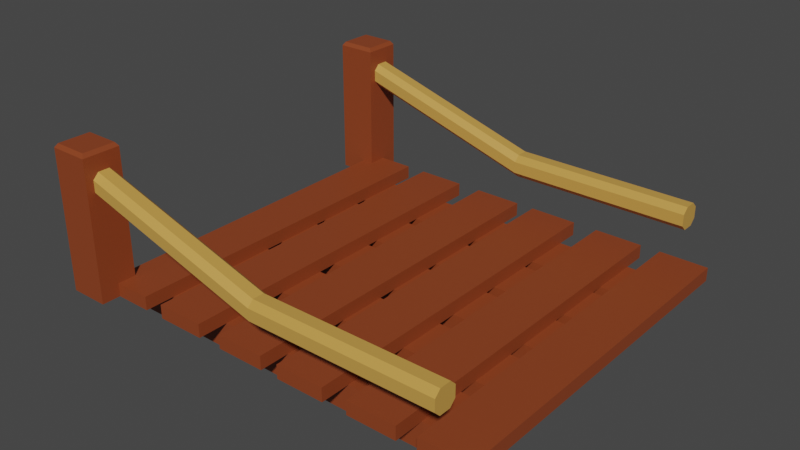 # Source: Bridge_Front.blend  (saved by Blender 3.5.10; exported with 4.5.12 LTS)
import bpy
from mathutils import Matrix  # noqa: F401  (used for matrix-valued properties, if any)

bpy.ops.wm.read_factory_settings(use_empty=True)
scene = bpy.context.scene
scene.name = 'Scene'

# ---- collections
col_collection = bpy.data.collections.new('Collection'); scene.collection.children.link(col_collection)

# ---- materials (node trees are filled in below, after node groups)
mat_bridge = bpy.data.materials.new('bridge')
mat_bridge.use_transparent_shadow = False
mat_rope = bpy.data.materials.new('rope')
mat_rope.use_transparent_shadow = False

# ---- material node trees
mat_bridge.use_nodes = True; mat_bridge.node_tree.nodes.clear()
_N = mat_bridge.node_tree.nodes; _L = mat_bridge.node_tree.links
n0 = _N.new('ShaderNodeBsdfPrincipled'); n0.name = 'Principled BSDF'; n0.location = (10, 300)
n0.distribution = 'GGX'
n0.subsurface_method = 'RANDOM_WALK_SKIN'
n0.inputs[0].default_value = (0.2641, 0.05281, 0.01454, 1.0)
n0.inputs[3].default_value = 1.45
n0.inputs[27].default_value = (0.0, 0.0, 0.0, 1.0)
n0.inputs[28].default_value = 1.0
n1 = _N.new('ShaderNodeOutputMaterial'); n1.name = 'Material Output'; n1.location = (300, 300)
_L.new(n0.outputs[0], n1.inputs[0])
n1.is_active_output = True
mat_rope.use_nodes = True; mat_rope.node_tree.nodes.clear()
_N = mat_rope.node_tree.nodes; _L = mat_rope.node_tree.links
n0 = _N.new('ShaderNodeBsdfPrincipled'); n0.name = 'Principled BSDF'; n0.location = (10, 300)
n0.distribution = 'GGX'
n0.subsurface_method = 'RANDOM_WALK_SKIN'
n0.inputs[0].default_value = (0.6038, 0.3274, 0.06844, 1.0)
n0.inputs[3].default_value = 1.45
n0.inputs[27].default_value = (0.0, 0.0, 0.0, 1.0)
n0.inputs[28].default_value = 1.0
n1 = _N.new('ShaderNodeOutputMaterial'); n1.name = 'Material Output'; n1.location = (300, 300)
_L.new(n0.outputs[0], n1.inputs[0])
n1.is_active_output = True

# ---- world
world_world = bpy.data.worlds.new('World'); scene.world = world_world
world_world.use_nodes = True; world_world.node_tree.nodes.clear()
_N = world_world.node_tree.nodes; _L = world_world.node_tree.links
n0 = _N.new('ShaderNodeOutputWorld'); n0.name = 'World Output'; n0.location = (300, 300)
n1 = _N.new('ShaderNodeBackground'); n1.name = 'Background'; n1.location = (10, 300)
n1.inputs[0].default_value = (0.05088, 0.05088, 0.05088, 1.0)
_L.new(n1.outputs[0], n0.inputs[0])
n0.is_active_output = True
world_world.color = (0.05088, 0.05088, 0.05088)
world_world.use_sun_shadow = False
world_world.sun_shadow_jitter_overblur = 0.0

# ---- meshes
me_cube_001 = bpy.data.meshes.new('Cube.001')
me_cube_001.from_pydata([(0.9875, 0.1333, 0.07473), (0.9875, 0.1333, -0.07473), (0.9875, -0.1333, 0.07473), (0.9875, -0.1333, -0.07473), (-0.9875, 0.1333, 0.07473), (-0.9875, 0.1333, -0.07473), (-0.9875, -0.1333, 0.07473), (-0.9875, -0.1333, -0.07473)], [], [(0, 4, 6, 2), (5, 1, 3, 7), (3, 2, 6, 7), (1, 0, 2, 3), (5, 4, 0, 1), (7, 6, 4, 5)])
_uv = me_cube_001.uv_layers.new(name='UVMap')
_uv.uv.foreach_set('vector', [0.375, 0.0, 0.625, 0.0, 0.625, 0.25, 0.375, 0.25, 0.375, 0.25, 0.625, 0.25, 0.625, 0.5, 0.375, 0.5, 0.375, 0.5, 0.625, 0.5, 0.625, 0.75, 0.375, 0.75, 0.375, 0.75, 0.625, 0.75, 0.625, 1.0, 0.375, 1.0, 0.125, 0.5, 0.375, 0.5, 0.375, 0.75, 0.125, 0.75, 0.625, 0.5, 0.875, 0.5, 0.875, 0.75, 0.625, 0.75])
me_cube_001.materials.append(mat_bridge)
me_cube_001.update()
me_cube_003 = bpy.data.meshes.new('Cube.003')
me_cube_003.from_pydata([(0.9875, 0.1333, 0.07473), (0.9875, 0.1333, -0.07473), (0.9875, -0.1333, 0.07473), (0.9875, -0.1333, -0.07473), (-0.9875, 0.1333, 0.07473), (-0.9875, 0.1333, -0.07473), (-0.9875, -0.1333, 0.07473), (-0.9875, -0.1333, -0.07473)], [], [(0, 4, 6, 2), (5, 1, 3, 7), (3, 2, 6, 7), (1, 0, 2, 3), (5, 4, 0, 1), (7, 6, 4, 5)])
_uv = me_cube_003.uv_layers.new(name='UVMap')
_uv.uv.foreach_set('vector', [0.375, 0.0, 0.625, 0.0, 0.625, 0.25, 0.375, 0.25, 0.375, 0.25, 0.625, 0.25, 0.625, 0.5, 0.375, 0.5, 0.375, 0.5, 0.625, 0.5, 0.625, 0.75, 0.375, 0.75, 0.375, 0.75, 0.625, 0.75, 0.625, 1.0, 0.375, 1.0, 0.125, 0.5, 0.375, 0.5, 0.375, 0.75, 0.125, 0.75, 0.625, 0.5, 0.875, 0.5, 0.875, 0.75, 0.625, 0.75])
me_cube_003.materials.append(mat_bridge)
me_cube_003.update()
me_cube_005 = bpy.data.meshes.new('Cube.005')
me_cube_005.from_pydata([(0.9875, 0.1333, 0.07473), (0.9875, 0.1333, -0.07473), (0.9875, -0.1333, 0.07473), (0.9875, -0.1333, -0.07473), (-0.9875, 0.1333, 0.07473), (-0.9875, 0.1333, -0.07473), (-0.9875, -0.1333, 0.07473), (-0.9875, -0.1333, -0.07473)], [], [(0, 4, 6, 2), (5, 1, 3, 7), (3, 2, 6, 7), (1, 0, 2, 3), (5, 4, 0, 1), (7, 6, 4, 5)])
_uv = me_cube_005.uv_layers.new(name='UVMap')
_uv.uv.foreach_set('vector', [0.375, 0.0, 0.625, 0.0, 0.625, 0.25, 0.375, 0.25, 0.375, 0.25, 0.625, 0.25, 0.625, 0.5, 0.375, 0.5, 0.375, 0.5, 0.625, 0.5, 0.625, 0.75, 0.375, 0.75, 0.375, 0.75, 0.625, 0.75, 0.625, 1.0, 0.375, 1.0, 0.125, 0.5, 0.375, 0.5, 0.375, 0.75, 0.125, 0.75, 0.625, 0.5, 0.875, 0.5, 0.875, 0.75, 0.625, 0.75])
me_cube_005.materials.append(mat_bridge)
me_cube_005.update()
me_cube_007 = bpy.data.meshes.new('Cube.007')
me_cube_007.from_pydata([(0.9875, 0.1333, 0.07473), (0.9875, 0.1333, -0.07473), (0.9875, -0.1333, 0.07473), (0.9875, -0.1333, -0.07473), (-0.9875, 0.1333, 0.07473), (-0.9875, 0.1333, -0.07473), (-0.9875, -0.1333, 0.07473), (-0.9875, -0.1333, -0.07473)], [], [(0, 4, 6, 2), (5, 1, 3, 7), (3, 2, 6, 7), (1, 0, 2, 3), (5, 4, 0, 1), (7, 6, 4, 5)])
_uv = me_cube_007.uv_layers.new(name='UVMap')
_uv.uv.foreach_set('vector', [0.375, 0.0, 0.625, 0.0, 0.625, 0.25, 0.375, 0.25, 0.375, 0.25, 0.625, 0.25, 0.625, 0.5, 0.375, 0.5, 0.375, 0.5, 0.625, 0.5, 0.625, 0.75, 0.375, 0.75, 0.375, 0.75, 0.625, 0.75, 0.625, 1.0, 0.375, 1.0, 0.125, 0.5, 0.375, 0.5, 0.375, 0.75, 0.125, 0.75, 0.625, 0.5, 0.875, 0.5, 0.875, 0.75, 0.625, 0.75])
me_cube_007.materials.append(mat_bridge)
me_cube_007.update()
me_cube_009 = bpy.data.meshes.new('Cube.009')
me_cube_009.from_pydata([(0.9875, 0.1333, 0.07473), (0.9875, 0.1333, -0.07473), (0.9875, -0.1333, 0.07473), (0.9875, -0.1333, -0.07473), (-0.9875, 0.1333, 0.07473), (-0.9875, 0.1333, -0.07473), (-0.9875, -0.1333, 0.07473), (-0.9875, -0.1333, -0.07473)], [], [(0, 4, 6, 2), (5, 1, 3, 7), (3, 2, 6, 7), (1, 0, 2, 3), (5, 4, 0, 1), (7, 6, 4, 5)])
_uv = me_cube_009.uv_layers.new(name='UVMap')
_uv.uv.foreach_set('vector', [0.375, 0.0, 0.625, 0.0, 0.625, 0.25, 0.375, 0.25, 0.375, 0.25, 0.625, 0.25, 0.625, 0.5, 0.375, 0.5, 0.375, 0.5, 0.625, 0.5, 0.625, 0.75, 0.375, 0.75, 0.375, 0.75, 0.625, 0.75, 0.625, 1.0, 0.375, 1.0, 0.125, 0.5, 0.375, 0.5, 0.375, 0.75, 0.125, 0.75, 0.625, 0.5, 0.875, 0.5, 0.875, 0.75, 0.625, 0.75])
me_cube_009.materials.append(mat_bridge)
me_cube_009.update()
me_cube_011 = bpy.data.meshes.new('Cube.011')
me_cube_011.from_pydata([(0.9875, 0.1333, 0.03727), (0.9875, 0.1333, -0.03727), (0.9875, -0.1333, 0.03727), (0.9875, -0.1333, -0.03727), (-0.9875, 0.1333, 0.03727), (-0.9875, 0.1333, -0.03727), (-0.9875, -0.1333, 0.03727), (-0.9875, -0.1333, -0.03727)], [], [(0, 4, 6, 2), (5, 1, 3, 7), (3, 2, 6, 7), (1, 0, 2, 3), (5, 4, 0, 1), (7, 6, 4, 5)])
_uv = me_cube_011.uv_layers.new(name='UVMap')
_uv.uv.foreach_set('vector', [0.375, 0.0, 0.625, 0.0, 0.625, 0.25, 0.375, 0.25, 0.375, 0.25, 0.625, 0.25, 0.625, 0.5, 0.375, 0.5, 0.375, 0.5, 0.625, 0.5, 0.625, 0.75, 0.375, 0.75, 0.375, 0.75, 0.625, 0.75, 0.625, 1.0, 0.375, 1.0, 0.125, 0.5, 0.375, 0.5, 0.375, 0.75, 0.125, 0.75, 0.625, 0.5, 0.875, 0.5, 0.875, 0.75, 0.625, 0.75])
me_cube_011.materials.append(mat_bridge)
me_cube_011.update()
me_cube_018 = bpy.data.meshes.new('Cube.018')
me_cube_018.from_pydata([(0.9875, 0.1333, 0.03727), (0.9875, 0.1333, -0.03727), (0.9875, -0.1333, 0.03727), (0.9875, -0.1333, -0.03727), (-0.9875, 0.1333, 0.03727), (-0.9875, 0.1333, -0.03727), (-0.9875, -0.1333, 0.03727), (-0.9875, -0.1333, -0.03727)], [], [(0, 4, 6, 2), (5, 1, 3, 7), (3, 2, 6, 7), (1, 0, 2, 3), (5, 4, 0, 1), (7, 6, 4, 5)])
_uv = me_cube_018.uv_layers.new(name='UVMap')
_uv.uv.foreach_set('vector', [0.375, 0.0, 0.625, 0.0, 0.625, 0.25, 0.375, 0.25, 0.375, 0.25, 0.625, 0.25, 0.625, 0.5, 0.375, 0.5, 0.375, 0.5, 0.625, 0.5, 0.625, 0.75, 0.375, 0.75, 0.375, 0.75, 0.625, 0.75, 0.625, 1.0, 0.375, 1.0, 0.125, 0.5, 0.375, 0.5, 0.375, 0.75, 0.125, 0.75, 0.625, 0.5, 0.875, 0.5, 0.875, 0.75, 0.625, 0.75])
me_cube_018.materials.append(mat_bridge)
me_cube_018.update()
me_cube_019 = bpy.data.meshes.new('Cube.019')
me_cube_019.from_pydata([(0.9875, 0.1333, 0.03727), (0.9875, 0.1333, -0.03727), (0.9875, -0.1333, 0.03727), (0.9875, -0.1333, -0.03727), (-0.9875, 0.1333, 0.03727), (-0.9875, 0.1333, -0.03727), (-0.9875, -0.1333, 0.03727), (-0.9875, -0.1333, -0.03727)], [], [(0, 4, 6, 2), (5, 1, 3, 7), (3, 2, 6, 7), (1, 0, 2, 3), (5, 4, 0, 1), (7, 6, 4, 5)])
_uv = me_cube_019.uv_layers.new(name='UVMap')
_uv.uv.foreach_set('vector', [0.375, 0.0, 0.625, 0.0, 0.625, 0.25, 0.375, 0.25, 0.375, 0.25, 0.625, 0.25, 0.625, 0.5, 0.375, 0.5, 0.375, 0.5, 0.625, 0.5, 0.625, 0.75, 0.375, 0.75, 0.375, 0.75, 0.625, 0.75, 0.625, 1.0, 0.375, 1.0, 0.125, 0.5, 0.375, 0.5, 0.375, 0.75, 0.125, 0.75, 0.625, 0.5, 0.875, 0.5, 0.875, 0.75, 0.625, 0.75])
me_cube_019.materials.append(mat_bridge)
me_cube_019.update()
me_cube_020 = bpy.data.meshes.new('Cube.020')
me_cube_020.from_pydata([(0.9875, 0.1333, 0.03727), (0.9875, 0.1333, -0.03727), (0.9875, -0.1333, 0.03727), (0.9875, -0.1333, -0.03727), (-0.9875, 0.1333, 0.03727), (-0.9875, 0.1333, -0.03727), (-0.9875, -0.1333, 0.03727), (-0.9875, -0.1333, -0.03727)], [], [(0, 4, 6, 2), (5, 1, 3, 7), (3, 2, 6, 7), (1, 0, 2, 3), (5, 4, 0, 1), (7, 6, 4, 5)])
_uv = me_cube_020.uv_layers.new(name='UVMap')
_uv.uv.foreach_set('vector', [0.375, 0.0, 0.625, 0.0, 0.625, 0.25, 0.375, 0.25, 0.375, 0.25, 0.625, 0.25, 0.625, 0.5, 0.375, 0.5, 0.375, 0.5, 0.625, 0.5, 0.625, 0.75, 0.375, 0.75, 0.375, 0.75, 0.625, 0.75, 0.625, 1.0, 0.375, 1.0, 0.125, 0.5, 0.375, 0.5, 0.375, 0.75, 0.125, 0.75, 0.625, 0.5, 0.875, 0.5, 0.875, 0.75, 0.625, 0.75])
me_cube_020.materials.append(mat_bridge)
me_cube_020.update()
me_cube_021 = bpy.data.meshes.new('Cube.021')
me_cube_021.from_pydata([(0.9875, 0.1333, 0.03727), (0.9875, 0.1333, -0.03727), (0.9875, -0.1333, 0.03727), (0.9875, -0.1333, -0.03727), (-0.9875, 0.1333, 0.03727), (-0.9875, 0.1333, -0.03727), (-0.9875, -0.1333, 0.03727), (-0.9875, -0.1333, -0.03727)], [], [(0, 4, 6, 2), (5, 1, 3, 7), (3, 2, 6, 7), (1, 0, 2, 3), (5, 4, 0, 1), (7, 6, 4, 5)])
_uv = me_cube_021.uv_layers.new(name='UVMap')
_uv.uv.foreach_set('vector', [0.375, 0.0, 0.625, 0.0, 0.625, 0.25, 0.375, 0.25, 0.375, 0.25, 0.625, 0.25, 0.625, 0.5, 0.375, 0.5, 0.375, 0.5, 0.625, 0.5, 0.625, 0.75, 0.375, 0.75, 0.375, 0.75, 0.625, 0.75, 0.625, 1.0, 0.375, 1.0, 0.125, 0.5, 0.375, 0.5, 0.375, 0.75, 0.125, 0.75, 0.625, 0.5, 0.875, 0.5, 0.875, 0.75, 0.625, 0.75])
me_cube_021.materials.append(mat_bridge)
me_cube_021.update()
me_cube_022 = bpy.data.meshes.new('Cube.022')
me_cube_022.from_pydata([(0.9875, 0.1333, 0.03727), (0.9875, 0.1333, -0.03727), (0.9875, -0.1333, 0.03727), (0.9875, -0.1333, -0.03727), (-0.9875, 0.1333, 0.03727), (-0.9875, 0.1333, -0.03727), (-0.9875, -0.1333, 0.03727), (-0.9875, -0.1333, -0.03727)], [], [(0, 4, 6, 2), (5, 1, 3, 7), (3, 2, 6, 7), (1, 0, 2, 3), (5, 4, 0, 1), (7, 6, 4, 5)])
_uv = me_cube_022.uv_layers.new(name='UVMap')
_uv.uv.foreach_set('vector', [0.375, 0.0, 0.625, 0.0, 0.625, 0.25, 0.375, 0.25, 0.375, 0.25, 0.625, 0.25, 0.625, 0.5, 0.375, 0.5, 0.375, 0.5, 0.625, 0.5, 0.625, 0.75, 0.375, 0.75, 0.375, 0.75, 0.625, 0.75, 0.625, 1.0, 0.375, 1.0, 0.125, 0.5, 0.375, 0.5, 0.375, 0.75, 0.125, 0.75, 0.625, 0.5, 0.875, 0.5, 0.875, 0.75, 0.625, 0.75])
me_cube_022.materials.append(mat_bridge)
me_cube_022.update()
me_cube_027 = bpy.data.meshes.new('Cube.027')
me_cube_027.from_pydata([(-0.2193, -0.2611, -1.186), (-0.2193, 0.2611, -1.186), (0.3289, -0.2611, -1.186), (0.3289, 0.2611, -1.186), (-0.2193, -1.192e-07, -1.186), (-0.2193, -0.2611, -0.1861), (-0.2193, 0.2611, -0.1861), (-0.1834, 0.2253, 0.8139), (0.2931, 0.2253, 0.8139), (0.2931, -0.2253, 0.8139), (-0.1834, -0.2253, 0.8139), (-0.2193, 0.2611, 0.7618), (0.3289, 0.2611, 0.7618), (0.3289, -0.2611, 0.7618), (-0.2193, -0.2611, 0.7618)], [], [(1, 6, 11, 12, 3), (3, 12, 13, 2), (2, 13, 14, 5, 0), (1, 3, 2, 0, 4), (5, 14, 11, 6, 1, 0), (7, 10, 9, 8), (7, 8, 12, 11), (8, 9, 13, 12), (9, 10, 14, 13), (10, 7, 11, 14)])
_uv = me_cube_027.uv_layers.new(name='UVMap')
_uv.uv.foreach_set('vector', [0.375, 0.25, 0.5, 0.25, 0.625, 0.25, 0.625, 0.5, 0.375, 0.5, 0.375, 0.5, 0.625, 0.5, 0.625, 0.75, 0.375, 0.75, 0.375, 0.75, 0.625, 0.75, 0.625, 1.0, 0.5, 1.0, 0.375, 1.0, 0.125, 0.5, 0.375, 0.5, 0.375, 0.75, 0.125, 0.75, 0.125, 0.625, 0.5, 1.0, 0.625, 1.0, 0.625, 0.25, 0.5, 0.25, 0.375, 0.25, 0.375, 1.0, 0.625, 0.3112, 0.625, 0.9388, 0.625, 0.7426, 0.625, 0.5074, 0.625, 0.3112, 0.625, 0.5074, 0.625, 0.5, 0.625, 0.25, 0.625, 0.5074, 0.625, 0.7426, 0.625, 0.75, 0.625, 0.5, 0.625, 0.7426, 0.625, 0.9388, 0.625, 1.0, 0.625, 0.75, 0.625, 0.9388, 0.625, 0.3112, 0.625, 0.25, 0.625, 1.0])
me_cube_027.materials.append(mat_bridge)
me_cube_027.update()
me_cube_028 = bpy.data.meshes.new('Cube.028')
me_cube_028.from_pydata([(-0.2193, -0.2611, -1.186), (-0.2193, 0.2611, -1.186), (0.3289, -0.2611, -1.186), (0.3289, 0.2611, -1.186), (-0.2193, -1.272e-07, -1.186), (-0.2193, -0.2611, -0.1861), (-0.2193, 0.2611, -0.1861), (-0.1834, 0.2253, 0.8139), (0.2931, 0.2253, 0.8139), (0.2931, -0.2253, 0.8139), (-0.1834, -0.2253, 0.8139), (-0.2193, 0.2611, 0.7618), (0.3289, 0.2611, 0.7618), (0.3289, -0.2611, 0.7618), (-0.2193, -0.2611, 0.7618)], [], [(1, 6, 11, 12, 3), (3, 12, 13, 2), (2, 13, 14, 5, 0), (1, 3, 2, 0, 4), (5, 14, 11, 6, 1, 0), (7, 10, 9, 8), (7, 8, 12, 11), (8, 9, 13, 12), (9, 10, 14, 13), (10, 7, 11, 14)])
_uv = me_cube_028.uv_layers.new(name='UVMap')
_uv.uv.foreach_set('vector', [0.375, 0.25, 0.5, 0.25, 0.625, 0.25, 0.625, 0.5, 0.375, 0.5, 0.375, 0.5, 0.625, 0.5, 0.625, 0.75, 0.375, 0.75, 0.375, 0.75, 0.625, 0.75, 0.625, 1.0, 0.5, 1.0, 0.375, 1.0, 0.125, 0.5, 0.375, 0.5, 0.375, 0.75, 0.125, 0.75, 0.125, 0.625, 0.5, 1.0, 0.625, 1.0, 0.625, 0.25, 0.5, 0.25, 0.375, 0.25, 0.375, 1.0, 0.625, 0.3112, 0.625, 0.9388, 0.625, 0.7426, 0.625, 0.5074, 0.625, 0.3112, 0.625, 0.5074, 0.625, 0.5, 0.625, 0.25, 0.625, 0.5074, 0.625, 0.7426, 0.625, 0.75, 0.625, 0.5, 0.625, 0.7426, 0.625, 0.9388, 0.625, 1.0, 0.625, 0.75, 0.625, 0.9388, 0.625, 0.3112, 0.625, 0.25, 0.625, 1.0])
me_cube_028.materials.append(mat_bridge)
me_cube_028.update()
me_cube = bpy.data.meshes.new('Cube')
me_cube.from_pydata([(-31.8, 3.821e-09, 1.173), (-31.8, -1.0, 2.173), (-31.8, 3.821e-09, 3.173), (-31.8, 1.0, 2.173), (8.583e-06, 3.821e-09, -1.535), (8.583e-06, 3.821e-09, -3.535), (7.629e-06, -1.0, -2.535), (9.537e-06, 1.0, -2.535), (-31.8, 3.821e-09, 2.173), (-31.8, -0.5, 1.173), (-31.8, -1.0, 2.673), (-31.8, 0.5, 3.173), (-31.8, 1.0, 1.673), (-31.8, 0.5, 1.173), (-31.8, -1.0, 1.673), (-31.8, -0.5, 3.173), (-31.8, 1.0, 2.673), (7.629e-06, -0.5, -1.535), (9.537e-06, 0.5, -1.535), (-15.9, 3.821e-09, -1.535), (9.537e-06, -0.5, -3.535), (7.629e-06, 0.5, -3.535), (-15.9, 3.821e-09, -3.535), (-15.9, -1.0, -2.535), (8.583e-06, -1.0, -3.035), (7.629e-06, -1.0, -2.035), (-15.9, 1.0, -2.535), (8.583e-06, 1.0, -3.035), (9.537e-06, 1.0, -2.035), (-31.8, 0.5, 2.173), (-31.8, -0.5, 2.173), (-31.8, 3.821e-09, 1.673), (-31.8, 3.821e-09, 2.673), (-31.8, -0.5, 2.673), (-31.8, -0.5, 1.673), (-31.8, 0.5, 1.673), (-15.9, 1.0, -2.035), (-15.9, 1.0, -3.035), (-15.9, -1.0, -3.035), (-15.9, 0.5, -3.535), (-15.9, -0.5, -3.535), (-15.9, 0.5, -1.535), (-15.9, -0.5, -1.535), (-15.9, -1.0, -2.035), (-31.8, 0.5, 2.673)], [], [(41, 11, 2, 19), (39, 21, 5, 22), (38, 23, 1, 14), (37, 26, 7, 27), (35, 29, 3, 12), (34, 30, 8, 31), (33, 15, 2, 32), (30, 33, 32, 8), (1, 10, 33, 30), (9, 34, 31, 0), (14, 1, 30, 34), (0, 31, 35, 13), (31, 8, 29, 35), (26, 36, 28, 7), (3, 16, 36, 26), (12, 3, 26, 37), (25, 17, 42, 43), (9, 40, 38, 14), (24, 6, 23, 38), (13, 39, 22, 0), (20, 24, 38, 40), (0, 22, 40, 9), (22, 5, 20, 40), (18, 41, 19, 4), (36, 41, 18, 28), (10, 43, 42, 15), (4, 19, 42, 17), (19, 2, 15, 42), (23, 43, 10, 1), (6, 25, 43, 23), (41, 36, 16, 11), (29, 44, 16, 3), (8, 32, 44, 29), (32, 2, 11, 44), (21, 39, 37, 27), (13, 12, 37, 39), (28, 18, 4, 17, 25, 6, 24, 20, 5, 21, 27, 7)])
_uv = me_cube.uv_layers.new(name='UVMap')
_uv.uv.foreach_set('vector', [0.8125, 0.5625, 0.875, 0.5625, 0.875, 0.625, 0.8125, 0.625, 0.1875, 0.5625, 0.25, 0.5625, 0.25, 0.625, 0.1875, 0.625, 0.4375, 0.9375, 0.5, 0.9375, 0.5, 1.0, 0.4375, 1.0, 0.4375, 0.3125, 0.5, 0.3125, 0.5, 0.375, 0.4375, 0.375, 0.4375, 0.1875, 0.5, 0.1875, 0.5, 0.25, 0.4375, 0.25, 0.4375, 0.0625, 0.5, 0.0625, 0.5, 0.125, 0.4375, 0.125, 0.5625, 0.0625, 0.625, 0.0625, 0.625, 0.125, 0.5625, 0.125, 0.5, 0.0625, 0.5625, 0.0625, 0.5625, 0.125, 0.5, 0.125, 0.5, 0.0, 0.5625, 0.0, 0.5625, 0.0625, 0.5, 0.0625, 0.375, 0.0625, 0.4375, 0.0625, 0.4375, 0.125, 0.375, 0.125, 0.4375, 0.0, 0.5, 0.0, 0.5, 0.0625, 0.4375, 0.0625, 0.375, 0.125, 0.4375, 0.125, 0.4375, 0.1875, 0.375, 0.1875, 0.4375, 0.125, 0.5, 0.125, 0.5, 0.1875, 0.4375, 0.1875, 0.5, 0.3125, 0.5625, 0.3125, 0.5625, 0.375, 0.5, 0.375, 0.5, 0.25, 0.5625, 0.25, 0.5625, 0.3125, 0.5, 0.3125, 0.4375, 0.25, 0.5, 0.25, 0.5, 0.3125, 0.4375, 0.3125, 0.5625, 0.875, 0.75, 0.6875, 0.8125, 0.6875, 0.5625, 0.9375, 0.125, 0.6875, 0.1875, 0.6875, 0.4375, 0.9375, 0.4375, 1.0, 0.4375, 0.875, 0.5, 0.875, 0.5, 0.9375, 0.4375, 0.9375, 0.125, 0.5625, 0.1875, 0.5625, 0.1875, 0.625, 0.125, 0.625, 0.25, 0.6875, 0.4375, 0.875, 0.4375, 0.9375, 0.1875, 0.6875, 0.125, 0.625, 0.1875, 0.625, 0.1875, 0.6875, 0.125, 0.6875, 0.1875, 0.625, 0.25, 0.625, 0.25, 0.6875, 0.1875, 0.6875, 0.75, 0.5625, 0.8125, 0.5625, 0.8125, 0.625, 0.75, 0.625, 0.5625, 0.3125, 0.8125, 0.5625, 0.75, 0.5625, 0.5625, 0.375, 0.5625, 1.0, 0.5625, 0.9375, 0.8125, 0.6875, 0.875, 0.6875, 0.75, 0.625, 0.8125, 0.625, 0.8125, 0.6875, 0.75, 0.6875, 0.8125, 0.625, 0.875, 0.625, 0.875, 0.6875, 0.8125, 0.6875, 0.5, 0.9375, 0.5625, 0.9375, 0.5625, 1.0, 0.5, 1.0, 0.5, 0.875, 0.5625, 0.875, 0.5625, 0.9375, 0.5, 0.9375, 0.8125, 0.5625, 0.5625, 0.3125, 0.5625, 0.25, 0.875, 0.5625, 0.5, 0.1875, 0.5625, 0.1875, 0.5625, 0.25, 0.5, 0.25, 0.5, 0.125, 0.5625, 0.125, 0.5625, 0.1875, 0.5, 0.1875, 0.5625, 0.125, 0.625, 0.125, 0.625, 0.1875, 0.5625, 0.1875, 0.25, 0.5625, 0.1875, 0.5625, 0.4375, 0.3125, 0.4375, 0.375, 0.125, 0.5625, 0.4375, 0.25, 0.4375, 0.3125, 0.1875, 0.5625, 0.5625, 0.375, 0.75, 0.5625, 0.75, 0.625, 0.75, 0.6875, 0.5625, 0.875, 0.5, 0.875, 0.4375, 0.875, 0.25, 0.6875, 0.25, 0.625, 0.25, 0.5625, 0.4375, 0.375, 0.5, 0.375])
me_cube.materials.append(mat_rope)
me_cube.update()
me_cube_029 = bpy.data.meshes.new('Cube.029')
me_cube_029.from_pydata([(-31.8, 3.821e-09, 1.173), (-31.8, -1.0, 2.173), (-31.8, 3.821e-09, 3.173), (-31.8, 1.0, 2.173), (8.583e-06, 3.821e-09, -1.535), (8.583e-06, 3.821e-09, -3.535), (7.629e-06, -1.0, -2.535), (9.537e-06, 1.0, -2.535), (-31.8, 3.821e-09, 2.173), (-31.8, -0.5, 1.173), (-31.8, -1.0, 2.673), (-31.8, 0.5, 3.173), (-31.8, 1.0, 1.673), (-31.8, 0.5, 1.173), (-31.8, -1.0, 1.673), (-31.8, -0.5, 3.173), (-31.8, 1.0, 2.673), (7.629e-06, -0.5, -1.535), (9.537e-06, 0.5, -1.535), (-15.9, 3.821e-09, -1.535), (9.537e-06, -0.5, -3.535), (7.629e-06, 0.5, -3.535), (-15.9, 3.821e-09, -3.535), (-15.9, -1.0, -2.535), (8.583e-06, -1.0, -3.035), (7.629e-06, -1.0, -2.035), (-15.9, 1.0, -2.535), (8.583e-06, 1.0, -3.035), (9.537e-06, 1.0, -2.035), (-31.8, 0.5, 2.173), (-31.8, -0.5, 2.173), (-31.8, 3.821e-09, 1.673), (-31.8, 3.821e-09, 2.673), (-31.8, -0.5, 2.673), (-31.8, -0.5, 1.673), (-31.8, 0.5, 1.673), (-15.9, 1.0, -2.035), (-15.9, 1.0, -3.035), (-15.9, -1.0, -3.035), (-15.9, 0.5, -3.535), (-15.9, -0.5, -3.535), (-15.9, 0.5, -1.535), (-15.9, -0.5, -1.535), (-15.9, -1.0, -2.035), (-31.8, 0.5, 2.673)], [], [(41, 11, 2, 19), (39, 21, 5, 22), (38, 23, 1, 14), (37, 26, 7, 27), (35, 29, 3, 12), (34, 30, 8, 31), (33, 15, 2, 32), (30, 33, 32, 8), (1, 10, 33, 30), (9, 34, 31, 0), (14, 1, 30, 34), (0, 31, 35, 13), (31, 8, 29, 35), (26, 36, 28, 7), (3, 16, 36, 26), (12, 3, 26, 37), (25, 17, 42, 43), (9, 40, 38, 14), (24, 6, 23, 38), (13, 39, 22, 0), (20, 24, 38, 40), (0, 22, 40, 9), (22, 5, 20, 40), (18, 41, 19, 4), (36, 41, 18, 28), (10, 43, 42, 15), (4, 19, 42, 17), (19, 2, 15, 42), (23, 43, 10, 1), (6, 25, 43, 23), (41, 36, 16, 11), (29, 44, 16, 3), (8, 32, 44, 29), (32, 2, 11, 44), (21, 39, 37, 27), (13, 12, 37, 39), (28, 18, 4, 17, 25, 6, 24, 20, 5, 21, 27, 7)])
_uv = me_cube_029.uv_layers.new(name='UVMap')
_uv.uv.foreach_set('vector', [0.8125, 0.5625, 0.875, 0.5625, 0.875, 0.625, 0.8125, 0.625, 0.1875, 0.5625, 0.25, 0.5625, 0.25, 0.625, 0.1875, 0.625, 0.4375, 0.9375, 0.5, 0.9375, 0.5, 1.0, 0.4375, 1.0, 0.4375, 0.3125, 0.5, 0.3125, 0.5, 0.375, 0.4375, 0.375, 0.4375, 0.1875, 0.5, 0.1875, 0.5, 0.25, 0.4375, 0.25, 0.4375, 0.0625, 0.5, 0.0625, 0.5, 0.125, 0.4375, 0.125, 0.5625, 0.0625, 0.625, 0.0625, 0.625, 0.125, 0.5625, 0.125, 0.5, 0.0625, 0.5625, 0.0625, 0.5625, 0.125, 0.5, 0.125, 0.5, 0.0, 0.5625, 0.0, 0.5625, 0.0625, 0.5, 0.0625, 0.375, 0.0625, 0.4375, 0.0625, 0.4375, 0.125, 0.375, 0.125, 0.4375, 0.0, 0.5, 0.0, 0.5, 0.0625, 0.4375, 0.0625, 0.375, 0.125, 0.4375, 0.125, 0.4375, 0.1875, 0.375, 0.1875, 0.4375, 0.125, 0.5, 0.125, 0.5, 0.1875, 0.4375, 0.1875, 0.5, 0.3125, 0.5625, 0.3125, 0.5625, 0.375, 0.5, 0.375, 0.5, 0.25, 0.5625, 0.25, 0.5625, 0.3125, 0.5, 0.3125, 0.4375, 0.25, 0.5, 0.25, 0.5, 0.3125, 0.4375, 0.3125, 0.5625, 0.875, 0.75, 0.6875, 0.8125, 0.6875, 0.5625, 0.9375, 0.125, 0.6875, 0.1875, 0.6875, 0.4375, 0.9375, 0.4375, 1.0, 0.4375, 0.875, 0.5, 0.875, 0.5, 0.9375, 0.4375, 0.9375, 0.125, 0.5625, 0.1875, 0.5625, 0.1875, 0.625, 0.125, 0.625, 0.25, 0.6875, 0.4375, 0.875, 0.4375, 0.9375, 0.1875, 0.6875, 0.125, 0.625, 0.1875, 0.625, 0.1875, 0.6875, 0.125, 0.6875, 0.1875, 0.625, 0.25, 0.625, 0.25, 0.6875, 0.1875, 0.6875, 0.75, 0.5625, 0.8125, 0.5625, 0.8125, 0.625, 0.75, 0.625, 0.5625, 0.3125, 0.8125, 0.5625, 0.75, 0.5625, 0.5625, 0.375, 0.5625, 1.0, 0.5625, 0.9375, 0.8125, 0.6875, 0.875, 0.6875, 0.75, 0.625, 0.8125, 0.625, 0.8125, 0.6875, 0.75, 0.6875, 0.8125, 0.625, 0.875, 0.625, 0.875, 0.6875, 0.8125, 0.6875, 0.5, 0.9375, 0.5625, 0.9375, 0.5625, 1.0, 0.5, 1.0, 0.5, 0.875, 0.5625, 0.875, 0.5625, 0.9375, 0.5, 0.9375, 0.8125, 0.5625, 0.5625, 0.3125, 0.5625, 0.25, 0.875, 0.5625, 0.5, 0.1875, 0.5625, 0.1875, 0.5625, 0.25, 0.5, 0.25, 0.5, 0.125, 0.5625, 0.125, 0.5625, 0.1875, 0.5, 0.1875, 0.5625, 0.125, 0.625, 0.125, 0.625, 0.1875, 0.5625, 0.1875, 0.25, 0.5625, 0.1875, 0.5625, 0.4375, 0.3125, 0.4375, 0.375, 0.125, 0.5625, 0.4375, 0.25, 0.4375, 0.3125, 0.1875, 0.5625, 0.5625, 0.375, 0.75, 0.5625, 0.75, 0.625, 0.75, 0.6875, 0.5625, 0.875, 0.5, 0.875, 0.4375, 0.875, 0.25, 0.6875, 0.25, 0.625, 0.25, 0.5625, 0.4375, 0.375, 0.5, 0.375])
me_cube_029.materials.append(mat_rope)
me_cube_029.update()

# ---- objects
ob_cube = bpy.data.objects.new('Cube', me_cube_001)
ob_cube_002 = bpy.data.objects.new('Cube.002', me_cube_003)
ob_cube_004 = bpy.data.objects.new('Cube.004', me_cube_005)
ob_cube_006 = bpy.data.objects.new('Cube.006', me_cube_007)
ob_cube_008 = bpy.data.objects.new('Cube.008', me_cube_009)
ob_cube_010 = bpy.data.objects.new('Cube.010', me_cube_011)
ob_cube_016 = bpy.data.objects.new('Cube.016', me_cube_018)
ob_cube_017 = bpy.data.objects.new('Cube.017', me_cube_019)
ob_cube_018 = bpy.data.objects.new('Cube.018', me_cube_020)
ob_cube_019 = bpy.data.objects.new('Cube.019', me_cube_021)
ob_cube_020 = bpy.data.objects.new('Cube.020', me_cube_022)
ob_cube_022 = bpy.data.objects.new('Cube.022', me_cube_027)
ob_cube_026 = bpy.data.objects.new('Cube.026', me_cube_028)
ob_cube_023 = bpy.data.objects.new('Cube.023', me_cube)
ob_cube_024 = bpy.data.objects.new('Cube.024', me_cube_029)

# ---- transforms, parenting, visibility, modifiers, constraints
ob_cube.location = (-0.3524, 0.03884, 0.01294)
ob_cube.scale = (0.346, 0.346, 0.346)
ob_cube_002.location = (-0.3524, -0.0906, 0.01294)
ob_cube_002.scale = (0.346, 0.346, 0.346)
ob_cube_004.location = (-0.3524, -0.2184, 0.01294)
ob_cube_004.scale = (0.346, 0.346, 0.346)
ob_cube_006.location = (-0.3524, 0.1548, 0.01294)
ob_cube_006.scale = (0.346, 0.346, 0.346)
ob_cube_008.location = (-0.3524, 0.2713, 0.01294)
ob_cube_008.scale = (0.346, 0.346, 0.346)
ob_cube_010.location = (-0.002309, 0.0195, 0.05155)
ob_cube_010.rotation_euler = (0.0, -0.0, 1.571)
ob_cube_010.scale = (0.346, 0.346, 0.346)
ob_cube_016.location = (-0.6703, 0.0195, 0.05155)
ob_cube_016.rotation_euler = (0.0, -0.0, 1.571)
ob_cube_016.scale = (0.346, 0.346, 0.346)
ob_cube_017.location = (-0.5387, 0.0195, 0.05155)
ob_cube_017.rotation_euler = (0.0, -0.0, 1.571)
ob_cube_017.scale = (0.346, 0.346, 0.346)
ob_cube_018.location = (-0.399, 0.0195, 0.05155)
ob_cube_018.rotation_euler = (0.0, -0.0, 1.571)
ob_cube_018.scale = (0.346, 0.346, 0.346)
ob_cube_019.location = (-0.2716, 0.0195, 0.05155)
ob_cube_019.rotation_euler = (0.0, -0.0, 1.571)
ob_cube_019.scale = (0.346, 0.346, 0.346)
ob_cube_020.location = (-0.132, 0.0195, 0.05155)
ob_cube_020.rotation_euler = (0.0, -0.0, 1.571)
ob_cube_020.scale = (0.346, 0.346, 0.346)
ob_cube_022.location = (-0.7388, 0.3608, 0.2003)
ob_cube_022.scale = (0.1358, 0.1358, 0.1358)
ob_cube_026.location = (-0.7388, -0.3226, 0.2003)
ob_cube_026.scale = (0.1358, 0.1358, 0.1358)
ob_cube_023.location = (-0.002133, 0.3603, 0.2044)
ob_cube_023.scale = (0.02176, 0.02176, 0.02176)
ob_cube_024.location = (-0.002133, -0.3217, 0.2044)
ob_cube_024.scale = (0.02176, 0.02176, 0.02176)

# ---- collection membership
col_collection.objects.link(ob_cube)
col_collection.objects.link(ob_cube_002)
col_collection.objects.link(ob_cube_004)
col_collection.objects.link(ob_cube_006)
col_collection.objects.link(ob_cube_008)
col_collection.objects.link(ob_cube_010)
col_collection.objects.link(ob_cube_016)
col_collection.objects.link(ob_cube_017)
col_collection.objects.link(ob_cube_018)
col_collection.objects.link(ob_cube_019)
col_collection.objects.link(ob_cube_020)
col_collection.objects.link(ob_cube_022)
col_collection.objects.link(ob_cube_026)
col_collection.objects.link(ob_cube_023)
col_collection.objects.link(ob_cube_024)

# ---- scene / render settings (as saved in the file)
scene.frame_start = 1; scene.frame_end = 250; scene.frame_set(1)
scene.render.engine = 'BLENDER_EEVEE_NEXT'
scene.cycles.sampling_pattern = 'TABULATED_SOBOL'
scene.cycles.use_light_tree = False
scene.view_settings.view_transform = 'Filmic'
bpy.context.view_layer.update()

# ---- added for rendering (the .blend has no active camera and no usable light): camera, sun
cam_auto = bpy.data.cameras.new('AutoCamera')
cam_auto.lens = 50.0
cam_auto.sensor_width = 36.0
cam_auto.clip_end = 1000.0
ob_auto_camera = bpy.data.objects.new('AutoCamera', cam_auto)
scene.collection.objects.link(ob_auto_camera)
ob_auto_camera.location = (0.70614, -1.26317, 1.00377)
ob_auto_camera.rotation_euler = (1.09748, -7.21219e-08, 0.694738)
scene.camera = ob_auto_camera
light_auto_sun = bpy.data.lights.new('AutoSun', 'SUN')
light_auto_sun.energy = 3.0
light_auto_sun.angle = 0.0523599
ob_auto_sun = bpy.data.objects.new('AutoSun', light_auto_sun)
scene.collection.objects.link(ob_auto_sun)
ob_auto_sun.rotation_euler = (0.872665, 0.174533, 0.523599)
bpy.context.view_layer.update()
